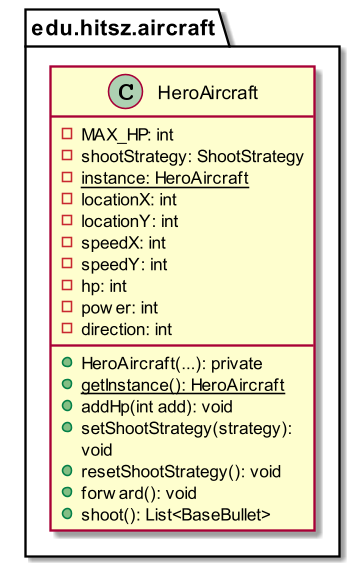

The diagram above was rendered by PlantUML. Its source (embedded in the PNG):
@startuml
'https://plantuml.com/class-diagram
left to right direction
skinparam dpi 150
skinparam defaultTextAlignment center
skinparam wrapWidth 150

package edu.hitsz.aircraft {
    class HeroAircraft {
        - MAX_HP: int
        - shootStrategy: ShootStrategy
        - {static} instance: HeroAircraft
        - locationX: int
        - locationY: int
        - speedX: int
        - speedY: int
        - hp: int
        - power: int
        - direction: int

        + HeroAircraft(...): private
        + {static} getInstance(): HeroAircraft
        + addHp(int add): void
        + setShootStrategy(strategy): void
        + resetShootStrategy(): void
        + forward(): void
        + shoot(): List<BaseBullet>
    }
}

@enduml